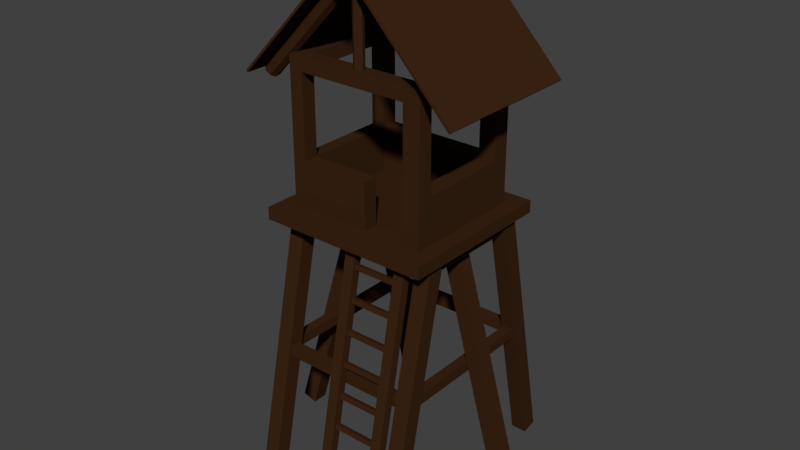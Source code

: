 # Source: WatchTower.blend  (saved by Blender 2.78.0; exported with 4.5.12 LTS)
import bpy
from mathutils import Matrix  # noqa: F401  (used for matrix-valued properties, if any)

bpy.ops.wm.read_factory_settings(use_empty=True)
scene = bpy.context.scene
scene.name = 'Scene'

# ---- collections
col_collection_1 = bpy.data.collections.new('Collection 1'); scene.collection.children.link(col_collection_1)

# ---- materials (node trees are filled in below, after node groups)
mat_watch_tower_wood = bpy.data.materials.new('Watch Tower Wood')
mat_watch_tower_wood.alpha_threshold = 0.0
mat_watch_tower_wood.roughness = 0.5

# ---- material node trees
mat_watch_tower_wood.use_nodes = True; mat_watch_tower_wood.node_tree.nodes.clear()
_N = mat_watch_tower_wood.node_tree.nodes; _L = mat_watch_tower_wood.node_tree.links
n0 = _N.new('ShaderNodeOutputMaterial'); n0.name = 'Material Output'; n0.location = (300, 300)
n1 = _N.new('ShaderNodeBsdfDiffuse'); n1.name = 'Diffuse BSDF'; n1.location = (10, 300)
n1.inputs[0].default_value = (0.04445, 0.01809, 0.007047, 1.0)
_L.new(n1.outputs[0], n0.inputs[0])
n0.is_active_output = True

# ---- world
world_world = bpy.data.worlds.new('World'); scene.world = world_world
world_world.use_nodes = True; world_world.node_tree.nodes.clear()
_N = world_world.node_tree.nodes; _L = world_world.node_tree.links
n0 = _N.new('ShaderNodeOutputWorld'); n0.name = 'World Output'; n0.location = (300, 300)
n1 = _N.new('ShaderNodeBackground'); n1.name = 'Background'; n1.location = (10, 300)
n1.inputs[0].default_value = (0.05088, 0.05088, 0.05088, 1.0)
_L.new(n1.outputs[0], n0.inputs[0])
n0.is_active_output = True
world_world.color = (0.05088, 0.05088, 0.05088)
world_world.use_sun_shadow = False
world_world.sun_shadow_jitter_overblur = 0.0
world_world.cycles.sampling_method = 'MANUAL'

# ---- meshes
me_cube_002 = bpy.data.meshes.new('Cube.002')
me_cube_002.from_pydata([(0.03417, 6.156, 1.006), (1.329, 4.803, 1.006), (0.03417, 6.156, -0.8661), (1.329, 4.803, -0.8661), (0.05521, 6.176, -0.8661), (0.05521, 6.176, 1.006), (1.35, 4.823, 1.006), (1.35, 4.823, -0.8661), (-0.04604, 6.156, 1.006), (-1.341, 4.803, 1.006), (-0.04604, 6.156, -0.8661), (-1.341, 4.803, -0.8661), (-0.06707, 6.176, -0.8661), (-0.06707, 6.176, 1.006), (-1.362, 4.823, 1.006), (-1.362, 4.823, -0.8661), (-0.9515, 1.54, 0.9956), (-0.9515, 1.54, 1.122), (0.944, 1.546, 0.9956), (0.944, 1.546, 1.122), (-0.952, 1.666, 0.9956), (-0.952, 1.666, 1.122), (0.9435, 1.672, 0.9956), (0.9435, 1.672, 1.122), (-0.9515, 1.54, -0.9687), (-0.9515, 1.54, -0.8428), (0.944, 1.546, -0.9687), (0.944, 1.546, -0.8428), (-0.952, 1.666, -0.9687), (-0.952, 1.666, -0.8428), (0.9435, 1.672, -0.9687), (0.9435, 1.672, -0.8428), (0.06146, 0.2916, 1.47), (0.06146, 0.2817, 1.42), (0.6213, 0.2916, 1.47), (0.6213, 0.2817, 1.42), (0.06146, 0.3528, 1.457), (0.06146, 0.3429, 1.408), (0.6213, 0.3528, 1.457), (0.6213, 0.3429, 1.408), (0.06146, 0.6648, 1.395), (0.06146, 0.655, 1.346), (0.6213, 0.6648, 1.395), (0.6213, 0.655, 1.346), (0.06146, 0.726, 1.382), (0.06146, 0.7162, 1.333), (0.6213, 0.726, 1.382), (0.6213, 0.7162, 1.333), (0.06146, 1.038, 1.32), (0.06146, 1.028, 1.271), (0.6213, 1.038, 1.32), (0.6213, 1.028, 1.271), (0.06146, 1.099, 1.308), (0.06146, 1.089, 1.259), (0.6213, 1.099, 1.308), (0.6213, 1.089, 1.259), (0.06146, 1.411, 1.245), (0.06146, 1.402, 1.196), (0.6213, 1.411, 1.245), (0.6213, 1.402, 1.196), (0.06146, 1.473, 1.233), (0.06146, 1.463, 1.184), (0.6213, 1.473, 1.233), (0.6213, 1.463, 1.184), (0.06146, 1.785, 1.17), (0.06146, 1.775, 1.121), (0.6213, 1.785, 1.17), (0.6213, 1.775, 1.121), (0.06146, 1.846, 1.158), (0.06146, 1.836, 1.109), (0.6213, 1.846, 1.158), (0.6213, 1.836, 1.109), (0.06146, 2.158, 1.095), (0.06146, 2.148, 1.046), (0.6213, 2.158, 1.095), (0.6213, 2.148, 1.046), (0.06146, 2.219, 1.083), (0.06146, 2.209, 1.034), (0.6213, 2.219, 1.083), (0.6213, 2.209, 1.034), (0.06146, 2.531, 1.021), (0.06146, 2.521, 0.9716), (0.6213, 2.531, 1.021), (0.6213, 2.521, 0.9716), (0.06146, 2.592, 1.008), (0.06146, 2.583, 0.9593), (0.6213, 2.592, 1.008), (0.6213, 2.583, 0.9593), (0.06146, 2.904, 0.9458), (0.06146, 2.895, 0.8968), (0.6213, 2.904, 0.9458), (0.6213, 2.895, 0.8968), (0.06146, 2.966, 0.9336), (0.06146, 2.956, 0.8845), (0.6213, 2.966, 0.9336), (0.6213, 2.956, 0.8845), (0.7439, 0.001521, 1.561), (0.7439, -0.01919, 1.458), (0.7439, 3.24, 0.9122), (0.7439, 3.219, 0.8089), (0.6124, 0.001521, 1.561), (0.6124, -0.01919, 1.458), (0.6124, 3.24, 0.9122), (0.6124, 3.219, 0.8089), (0.07588, 0.001521, 1.561), (0.07588, -0.01919, 1.458), (0.07588, 3.24, 0.9122), (0.07588, 3.219, 0.8089), (-0.05559, 0.001522, 1.561), (-0.05559, -0.01919, 1.458), (-0.05559, 3.24, 0.9122), (-0.05559, 3.219, 0.8089), (-1.055, 3.197, 1.091), (-1.055, 3.197, -0.8838), (1.051, 3.197, 1.091), (1.051, 3.197, -0.8838), (-1.055, 3.348, 1.091), (-1.055, 3.348, -0.8838), (1.051, 3.348, 1.091), (1.051, 3.348, -0.8838), (-1.055, 3.197, 0.8435), (1.051, 3.197, 0.8435), (-1.055, 3.348, 0.8435), (1.051, 3.348, 0.8435), (-1.055, 3.197, 0.6632), (-1.055, 3.348, 0.6632), (1.051, 3.197, 0.6632), (1.051, 3.348, 0.6632), (-1.055, 3.197, -0.4384), (-1.055, 3.348, -0.4384), (1.051, 3.197, -0.4384), (1.051, 3.348, -0.4384), (-1.055, 3.197, -0.6466), (-1.055, 3.348, -0.6466), (1.051, 3.197, -0.6466), (1.051, 3.348, -0.6466), (-0.8697, 3.197, 1.091), (-0.8698, 3.197, -0.8838), (-0.8697, 3.348, 1.091), (-0.8698, 3.348, -0.8838), (-0.8697, 3.348, 0.8435), (-0.8697, 3.247, 0.8435), (-0.8697, 3.348, 0.6632), (-0.8697, 3.247, 0.6632), (-0.8697, 3.348, -0.4384), (-0.8698, 3.247, -0.4384), (-0.8697, 3.348, -0.6466), (-0.8698, 3.247, -0.6466), (-0.7029, 3.197, -0.8838), (-0.7029, 3.348, -0.8838), (-0.7029, 3.348, 0.8435), (-0.7029, 3.348, 0.6632), (-0.7029, 3.348, -0.4384), (-0.7029, 3.348, -0.6466), (-0.7029, 3.197, 1.091), (-0.7029, 3.348, 1.091), (-0.7029, 3.247, 0.8435), (-0.7029, 3.247, 0.6632), (-0.7029, 3.247, -0.4384), (-0.7029, 3.247, -0.6466), (0.6451, 3.197, -0.8838), (0.6451, 3.348, -0.8838), (0.6451, 3.348, 0.8435), (0.6451, 3.348, 0.6632), (0.6451, 3.348, -0.4384), (0.6451, 3.348, -0.6466), (0.6451, 3.197, 1.091), (0.6451, 3.348, 1.091), (0.6451, 3.247, 0.8435), (0.6451, 3.247, 0.6632), (0.6451, 3.247, -0.4384), (0.6451, 3.247, -0.6466), (0.8571, 3.197, -0.8838), (0.8571, 3.348, -0.8838), (0.8571, 3.348, 0.8435), (0.8571, 3.348, 0.6632), (0.8571, 3.348, -0.4384), (0.8571, 3.348, -0.6466), (0.8571, 3.197, 1.091), (0.8571, 3.348, 1.091), (0.8571, 3.247, 0.8435), (0.8571, 3.247, 0.6632), (0.8571, 3.247, -0.4384), (0.8571, 3.247, -0.6466), (-0.8697, 3.905, -0.6466), (-0.8697, 3.905, -0.4384), (-0.8697, 3.905, 0.6632), (-0.8697, 3.905, 0.8435), (-0.7029, 3.905, 0.8435), (-0.7029, 3.905, 0.6632), (-0.7029, 3.905, -0.4384), (-0.7029, 3.905, -0.6466), (0.6451, 3.905, 0.8435), (0.6451, 3.905, 0.6632), (0.6451, 3.905, -0.4384), (0.6451, 3.905, -0.6466), (0.8571, 3.905, 0.8435), (0.8571, 3.905, 0.6632), (0.8571, 3.905, -0.4384), (0.8571, 3.905, -0.6466), (0.9288, 3.034, -0.5091), (0.8592, 3.034, -0.5091), (0.9288, 3.04, 0.6406), (0.8592, 3.04, 0.6406), (0.9288, 3.228, -0.6556), (0.8592, 3.228, -0.6556), (0.9288, 3.234, 0.7912), (0.8592, 3.234, 0.7912), (0.9288, 3.195, 0.6067), (0.8592, 3.195, 0.6067), (0.9288, 3.195, -0.4677), (0.8592, 3.195, -0.4677), (-0.8544, 3.034, -0.5091), (-0.924, 3.034, -0.5091), (-0.8544, 3.04, 0.6406), (-0.924, 3.04, 0.6406), (-0.8544, 3.228, -0.6556), (-0.924, 3.228, -0.6556), (-0.8544, 3.234, 0.7912), (-0.924, 3.234, 0.7912), (-0.8544, 3.195, 0.6067), (-0.924, 3.195, 0.6067), (-0.8544, 3.195, -0.4677), (-0.924, 3.195, -0.4677), (-0.7911, 3.04, 0.7234), (-0.7911, 3.04, 0.7929), (0.7968, 3.04, 0.7234), (0.7968, 3.04, 0.7929), (-0.8521, 3.234, 0.7234), (-0.8521, 3.234, 0.7929), (0.8559, 3.234, 0.7234), (0.8559, 3.234, 0.7929), (0.7915, 3.195, 0.7234), (0.7915, 3.195, 0.7929), (-0.7886, 3.2, 0.7234), (-0.7886, 3.2, 0.7929), (-0.7911, 3.04, -0.6558), (-0.7911, 3.04, -0.5863), (0.7968, 3.04, -0.6558), (0.7968, 3.04, -0.5863), (-0.8521, 3.234, -0.6558), (-0.8521, 3.234, -0.5863), (0.8559, 3.234, -0.6558), (0.8559, 3.234, -0.5863), (0.7915, 3.195, -0.6558), (0.7915, 3.195, -0.5863), (-0.7886, 3.2, -0.6558), (-0.7886, 3.2, -0.5863), (0.955, 1.54, -0.8293), (0.829, 1.54, -0.8293), (0.955, 1.546, 1.066), (0.829, 1.546, 1.066), (0.955, 1.666, -0.8298), (0.829, 1.666, -0.8298), (0.955, 1.672, 1.066), (0.829, 1.672, 1.066), (0.991, -0.02034, -1.163), (0.7971, -0.02034, -1.163), (0.991, 3.192, -0.474), (0.7971, 3.192, -0.474), (0.991, 0.02034, -1.353), (0.7971, 0.02034, -1.353), (0.991, 3.232, -0.6636), (0.7971, 3.232, -0.6636), (0.7971, 0.02034, 1.489), (0.991, 0.02034, 1.489), (0.7971, 3.232, 0.7997), (0.991, 3.232, 0.7997), (0.7971, -0.02034, 1.299), (0.991, -0.02034, 1.299), (0.7971, 3.192, 0.6101), (0.991, 3.192, 0.6101), (-0.8363, 1.54, -0.8293), (-0.9622, 1.54, -0.8293), (-0.8363, 1.546, 1.066), (-0.9622, 1.546, 1.066), (-0.8363, 1.666, -0.8298), (-0.9622, 1.666, -0.8298), (-0.8363, 1.672, 1.066), (-0.9622, 1.672, 1.066), (-0.7788, -0.02034, -1.163), (-0.9727, -0.02034, -1.163), (-0.7788, 3.192, -0.474), (-0.9727, 3.192, -0.474), (-0.7788, 0.02034, -1.353), (-0.9727, 0.02034, -1.353), (-0.7788, 3.232, -0.6636), (-0.9727, 3.232, -0.6636), (-0.9727, 0.02034, 1.489), (-0.7788, 0.02034, 1.489), (-0.9727, 3.232, 0.7997), (-0.7788, 3.232, 0.7997), (-0.9727, -0.02034, 1.299), (-0.7788, -0.02034, 1.299), (-0.9727, 3.192, 0.6101), (-0.7788, 3.192, 0.6101), (-1.451, 0.01165, 0.1078), (-1.637, 0.06592, 0.1078), (-0.5681, 3.04, 0.08073), (-0.7543, 3.095, 0.08073), (-1.451, 0.01005, -0.0861), (-1.638, 0.06432, -0.0861), (-0.5686, 3.039, -0.1132), (-0.7547, 3.093, -0.1132), (1.439, 0.01165, 0.1078), (1.625, 0.06592, 0.1078), (0.5558, 3.04, 0.08073), (0.7419, 3.095, 0.08073), (1.439, 0.01005, -0.0861), (1.625, 0.06432, -0.0861), (0.5562, 3.039, -0.1132), (0.7424, 3.093, -0.1132), (-0.7071, 3.233, 0.07917), (-0.5141, 3.252, 0.07917), (-0.514, 3.25, -0.1147), (-0.707, 3.231, -0.1147), (0.6926, 3.203, 0.07909), (0.4987, 3.201, 0.07909), (0.4987, 3.199, -0.1148), (0.6926, 3.201, -0.1148), (-0.8698, 5.073, -0.6466), (-0.8698, 5.073, -0.4384), (-0.8698, 5.073, 0.6632), (-0.8698, 5.073, 0.8435), (-0.7029, 5.073, 0.8435), (-0.7029, 5.073, 0.6632), (-0.7029, 5.073, -0.4384), (-0.7029, 5.073, -0.6466), (0.6451, 5.073, -0.6466), (0.6451, 5.073, -0.4384), (0.6451, 5.073, 0.6632), (0.6451, 5.073, 0.8435), (0.8571, 5.073, 0.8435), (0.8571, 5.073, 0.6632), (0.8571, 5.073, -0.4384), (0.8571, 5.073, -0.6466), (-0.7029, 4.904, 0.8435), (-0.7029, 4.904, 0.6632), (-0.8698, 4.904, 0.6632), (-0.8698, 4.904, 0.8435), (0.8571, 4.904, 0.8435), (0.8571, 4.904, 0.6632), (0.6451, 4.904, 0.6632), (0.6451, 4.904, 0.8435), (0.8571, 4.904, -0.6466), (0.6451, 4.904, -0.6466), (0.8571, 4.904, -0.4384), (0.6451, 4.904, -0.4384), (-0.8698, 4.904, -0.4384), (-0.7029, 4.904, -0.4384), (-0.7029, 4.904, -0.6466), (-0.8698, 4.904, -0.6466), (-0.7029, 5.073, 0.6632), (-0.7029, 5.073, 0.8435), (-0.7029, 4.904, 0.8435), (-0.7029, 4.904, 0.6632), (0.1341, 3.197, 1.091), (0.1341, 3.348, 1.091), (0.1341, 3.247, 0.8435), (0.1341, 3.247, 0.6632), (0.1341, 3.247, -0.4384), (0.1341, 3.247, -0.6466), (0.1341, 3.197, -0.8838), (0.1341, 3.348, -0.8838), (0.1341, 3.348, 0.8435), (0.1341, 3.348, 0.6632), (0.1341, 3.348, -0.4384), (0.1341, 3.348, -0.6466), (0.1341, 3.905, 0.8435), (0.1341, 3.905, 0.6632), (0.1341, 3.905, -0.4384), (0.1341, 3.905, -0.6466), (-0.05741, 6.018, 1.082), (-0.05741, 6.018, -0.9182), (-0.09644, 6.076, 1.082), (-0.09644, 6.076, -0.9182), (-0.08274, 6.145, 1.082), (-0.08274, 6.145, -0.9182), (-0.02432, 6.184, 1.082), (-0.02432, 6.184, -0.9182), (0.04459, 6.17, 1.082), (0.0446, 6.17, -0.9182), (0.08363, 6.112, 1.082), (0.08363, 6.112, -0.9182), (0.06992, 6.043, 1.082), (0.06992, 6.043, -0.9182), (0.0115, 6.004, 1.082), (0.0115, 6.004, -0.9182), (-1.283, 4.818, -0.6068), (-0.08662, 6.064, -0.6068), (-1.311, 4.844, -0.5484), (-0.115, 6.091, -0.5484), (-1.301, 4.835, -0.4795), (-0.1051, 6.081, -0.4795), (-1.259, 4.795, -0.4404), (-0.06254, 6.041, -0.4404), (-1.208, 4.748, -0.4541), (-0.01238, 5.994, -0.4541), (-1.18, 4.721, -0.5125), (0.01603, 5.967, -0.5125), (-1.19, 4.73, -0.5815), (0.006051, 5.977, -0.5815), (-1.232, 4.77, -0.6205), (-0.03647, 6.017, -0.6205), (-1.283, 4.818, 0.6554), (-0.08662, 6.064, 0.6554), (-1.311, 4.844, 0.7138), (-0.115, 6.091, 0.7138), (-1.301, 4.835, 0.7827), (-0.1051, 6.081, 0.7827), (-1.259, 4.795, 0.8217), (-0.06254, 6.041, 0.8217), (-1.208, 4.748, 0.808), (-0.01238, 5.994, 0.808), (-1.18, 4.721, 0.7496), (0.01603, 5.967, 0.7496), (-1.19, 4.73, 0.6807), (0.006051, 5.977, 0.6807), (-1.232, 4.77, 0.6417), (-0.03647, 6.017, 0.6417), (1.26, 4.818, -0.6068), (0.06429, 6.078, -0.579), (1.288, 4.844, -0.5484), (0.0927, 6.104, -0.5206), (1.279, 4.835, -0.4795), (0.08272, 6.095, -0.4517), (1.236, 4.795, -0.4404), (0.0402, 6.055, -0.4127), (1.186, 4.748, -0.4541), (-0.009955, 6.008, -0.4264), (1.157, 4.721, -0.5125), (-0.03837, 5.981, -0.4848), (1.167, 4.73, -0.5815), (-0.02839, 5.99, -0.5537), (1.21, 4.77, -0.6205), (0.01413, 6.03, -0.5928), (1.26, 4.818, 0.6554), (0.1045, 6.044, 0.6554), (1.288, 4.844, 0.7138), (0.1329, 6.071, 0.7138), (1.279, 4.835, 0.7827), (0.1229, 6.061, 0.7827), (1.236, 4.795, 0.8217), (0.08043, 6.021, 0.8217), (1.186, 4.748, 0.808), (0.03027, 5.974, 0.808), (1.157, 4.721, 0.7496), (0.001863, 5.947, 0.7496), (1.167, 4.73, 0.6807), (0.01184, 5.957, 0.6807), (1.21, 4.77, 0.6417), (0.05436, 5.997, 0.6417), (-0.07084, 4.999, -0.6021), (-0.07281, 6.016, -0.6021), (-0.09716, 4.999, -0.5627), (-0.09913, 6.017, -0.5627), (-0.08791, 4.999, -0.5162), (-0.08989, 6.017, -0.5162), (-0.04853, 4.998, -0.4898), (-0.0505, 6.016, -0.4898), (-0.00207, 4.997, -0.4991), (-0.004044, 6.014, -0.4991), (0.02425, 4.996, -0.5385), (0.02227, 6.013, -0.5385), (0.015, 4.996, -0.585), (0.01303, 6.014, -0.585), (-0.02438, 4.997, -0.6113), (-0.02635, 6.015, -0.6113), (-0.01966, 5.024, 0.7033), (-0.02445, 5.948, 0.7033), (-0.04597, 5.024, 0.7427), (-0.05076, 5.949, 0.7427), (-0.03673, 5.024, 0.7892), (-0.04152, 5.948, 0.7892), (0.002653, 5.023, 0.8155), (-0.002137, 5.947, 0.8155), (0.04911, 5.022, 0.8063), (0.04432, 5.946, 0.8063), (0.07543, 5.021, 0.7669), (0.07064, 5.945, 0.7669), (0.06619, 5.021, 0.7203), (0.0614, 5.945, 0.7203), (0.0268, 5.022, 0.694), (0.02201, 5.947, 0.694)], [], [(0, 2, 3, 1), (5, 6, 7, 4), (1, 3, 7, 6), (2, 0, 5, 4), (3, 2, 4, 7), (0, 1, 6, 5), (8, 9, 11, 10), (13, 12, 15, 14), (9, 14, 15, 11), (10, 12, 13, 8), (11, 15, 12, 10), (8, 13, 14, 9), (16, 18, 19, 17), (18, 22, 23, 19), (22, 20, 21, 23), (20, 16, 17, 21), (18, 16, 20, 22), (23, 21, 17, 19), (24, 26, 27, 25), (26, 30, 31, 27), (30, 28, 29, 31), (28, 24, 25, 29), (26, 24, 28, 30), (31, 29, 25, 27), (32, 33, 35, 34), (34, 35, 39, 38), (38, 39, 37, 36), (36, 37, 33, 32), (34, 38, 36, 32), (39, 35, 33, 37), (40, 41, 43, 42), (42, 43, 47, 46), (46, 47, 45, 44), (44, 45, 41, 40), (42, 46, 44, 40), (47, 43, 41, 45), (48, 49, 51, 50), (50, 51, 55, 54), (54, 55, 53, 52), (52, 53, 49, 48), (50, 54, 52, 48), (55, 51, 49, 53), (56, 57, 59, 58), (58, 59, 63, 62), (62, 63, 61, 60), (60, 61, 57, 56), (58, 62, 60, 56), (63, 59, 57, 61), (64, 65, 67, 66), (66, 67, 71, 70), (70, 71, 69, 68), (68, 69, 65, 64), (66, 70, 68, 64), (71, 67, 65, 69), (72, 73, 75, 74), (74, 75, 79, 78), (78, 79, 77, 76), (76, 77, 73, 72), (74, 78, 76, 72), (79, 75, 73, 77), (80, 81, 83, 82), (82, 83, 87, 86), (86, 87, 85, 84), (84, 85, 81, 80), (82, 86, 84, 80), (87, 83, 81, 85), (88, 89, 91, 90), (90, 91, 95, 94), (94, 95, 93, 92), (92, 93, 89, 88), (90, 94, 92, 88), (95, 91, 89, 93), (96, 97, 99, 98), (98, 99, 103, 102), (102, 103, 101, 100), (100, 101, 97, 96), (98, 102, 100, 96), (103, 99, 97, 101), (104, 105, 107, 106), (106, 107, 111, 110), (110, 111, 109, 108), (108, 109, 105, 104), (106, 110, 108, 104), (111, 107, 105, 109), (183, 172, 115, 134), (177, 135, 119, 173), (172, 173, 119, 115), (136, 138, 116, 112), (121, 123, 118, 114), (132, 133, 117, 113), (112, 116, 122, 120), (126, 127, 123, 121), (179, 118, 123, 174), (178, 180, 121, 114), (130, 131, 127, 126), (120, 122, 125, 124), (174, 123, 127, 175), (180, 181, 126, 121), (134, 135, 131, 130), (124, 125, 129, 128), (175, 127, 131, 176), (181, 182, 130, 126), (115, 119, 135, 134), (128, 129, 133, 132), (176, 131, 135, 177), (182, 183, 134, 130), (128, 132, 147, 145), (129, 144, 146, 133), (124, 128, 145, 143), (125, 142, 144, 129), (120, 124, 143, 141), (122, 140, 142, 125), (112, 120, 141, 136), (116, 138, 140, 122), (154, 155, 138, 136), (113, 117, 139, 137), (133, 146, 139, 117), (132, 113, 137, 147), (356, 357, 155, 154), (145, 147, 159, 158), (163, 193, 194, 164), (143, 145, 158, 157), (177, 199, 198, 176), (141, 143, 157, 156), (150, 188, 187, 140), (136, 141, 156, 154), (138, 155, 150, 140), (137, 139, 149, 148), (146, 153, 149, 139), (147, 137, 148, 159), (178, 179, 167, 166), (360, 361, 171, 170), (165, 195, 199, 177), (359, 360, 170, 169), (365, 163, 164, 366), (358, 359, 169, 168), (152, 190, 189, 151), (356, 358, 168, 166), (357, 167, 162, 364), (362, 363, 161, 160), (367, 165, 161, 363), (361, 362, 160, 171), (114, 118, 179, 178), (170, 171, 183, 182), (140, 187, 186, 142), (169, 170, 182, 181), (367, 371, 195, 165), (168, 169, 181, 180), (175, 197, 196, 174), (166, 168, 180, 178), (167, 179, 174, 162), (160, 161, 173, 172), (165, 177, 173, 161), (171, 160, 172, 183), (344, 335, 334, 346), (186, 189, 190, 185), (351, 320, 327, 350), (370, 194, 195, 371), (364, 365, 369, 368), (345, 328, 335, 344), (193, 197, 198, 194), (341, 342, 347, 346), (144, 185, 184, 146), (364, 368, 188, 150), (176, 198, 197, 175), (146, 184, 191, 153), (174, 196, 192, 162), (142, 186, 185, 144), (366, 370, 190, 152), (200, 202, 203, 201), (208, 206, 207, 209), (206, 204, 205, 207), (210, 200, 201, 211), (208, 210, 204, 206), (209, 211, 201, 203), (207, 205, 211, 209), (202, 200, 210, 208), (204, 210, 211, 205), (202, 208, 209, 203), (212, 214, 215, 213), (220, 218, 219, 221), (218, 216, 217, 219), (222, 212, 213, 223), (220, 222, 216, 218), (221, 223, 213, 215), (219, 217, 223, 221), (214, 212, 222, 220), (216, 222, 223, 217), (214, 220, 221, 215), (224, 226, 227, 225), (232, 230, 231, 233), (230, 228, 229, 231), (234, 224, 225, 235), (232, 234, 228, 230), (233, 235, 225, 227), (231, 229, 235, 233), (226, 224, 234, 232), (228, 234, 235, 229), (226, 232, 233, 227), (236, 238, 239, 237), (244, 242, 243, 245), (242, 240, 241, 243), (246, 236, 237, 247), (244, 246, 240, 242), (245, 247, 237, 239), (243, 241, 247, 245), (238, 236, 246, 244), (240, 246, 247, 241), (238, 244, 245, 239), (248, 250, 251, 249), (250, 254, 255, 251), (254, 252, 253, 255), (252, 248, 249, 253), (250, 248, 252, 254), (255, 253, 249, 251), (256, 258, 259, 257), (258, 262, 263, 259), (262, 260, 261, 263), (260, 256, 257, 261), (258, 256, 260, 262), (263, 261, 257, 259), (264, 265, 267, 266), (266, 267, 271, 270), (270, 271, 269, 268), (268, 269, 265, 264), (266, 270, 268, 264), (271, 267, 265, 269), (272, 274, 275, 273), (274, 278, 279, 275), (278, 276, 277, 279), (276, 272, 273, 277), (274, 272, 276, 278), (279, 277, 273, 275), (280, 282, 283, 281), (282, 286, 287, 283), (286, 284, 285, 287), (284, 280, 281, 285), (282, 280, 284, 286), (287, 285, 281, 283), (288, 289, 291, 290), (290, 291, 295, 294), (294, 295, 293, 292), (292, 293, 289, 288), (290, 294, 292, 288), (295, 291, 289, 293), (296, 298, 299, 297), (299, 312, 315, 303), (302, 300, 301, 303), (300, 296, 297, 301), (298, 296, 300, 302), (303, 301, 297, 299), (304, 305, 307, 306), (311, 310, 318, 319), (310, 311, 309, 308), (308, 309, 305, 304), (306, 310, 308, 304), (311, 307, 305, 309), (313, 314, 315, 312), (298, 313, 312, 299), (303, 315, 314, 302), (302, 314, 313, 298), (317, 316, 319, 318), (310, 306, 317, 318), (307, 311, 319, 316), (306, 307, 316, 317), (321, 326, 327, 320), (323, 324, 325, 322), (329, 334, 335, 328), (331, 332, 333, 330), (345, 347, 349, 350), (342, 355, 352, 330), (348, 321, 320, 351), (341, 333, 332, 340), (346, 334, 333, 341), (336, 354, 353, 324), (339, 323, 322, 338), (340, 332, 331, 343), (336, 324, 323, 339), (348, 349, 355, 338), (331, 330, 352, 353), (331, 353, 354, 343), (186, 338, 337, 189), (188, 336, 339, 187), (187, 339, 338, 186), (189, 337, 336, 188), (193, 342, 341, 197), (196, 340, 343, 192), (192, 343, 342, 193), (197, 341, 340, 196), (198, 346, 347, 194), (194, 347, 345, 195), (195, 345, 344, 199), (199, 344, 346, 198), (185, 348, 351, 184), (191, 350, 349, 190), (190, 349, 348, 185), (184, 351, 350, 191), (342, 343, 354, 355), (337, 355, 354, 336), (325, 352, 355, 337), (324, 353, 352, 325), (352, 355, 349, 326), (321, 348, 338, 322), (321, 322, 352, 326), (349, 347, 329, 326), (350, 327, 328, 345), (326, 329, 328, 327), (342, 330, 329, 347), (333, 334, 329, 330), (164, 194, 370, 366), (151, 189, 369, 365), (188, 368, 369, 189), (190, 370, 371, 191), (153, 191, 371, 367), (159, 148, 362, 361), (153, 367, 363, 149), (148, 149, 363, 362), (155, 357, 364, 150), (154, 156, 358, 356), (156, 157, 359, 358), (151, 365, 366, 152), (157, 158, 360, 359), (158, 159, 361, 360), (166, 167, 357, 356), (162, 192, 193, 163), (162, 163, 365, 364), (375, 374, 376, 377), (377, 376, 378, 379), (379, 378, 380, 381), (381, 380, 382, 383), (383, 382, 384, 385), (385, 384, 386, 387), (387, 386, 372, 373), (387, 373, 375, 377, 379, 381, 383, 385), (386, 384, 382, 380, 378, 376, 374, 372), (373, 372, 374, 375), (391, 390, 392, 393), (393, 392, 394, 395), (395, 394, 396, 397), (397, 396, 398, 399), (399, 398, 400, 401), (401, 400, 402, 403), (403, 402, 388, 389), (403, 389, 391, 393, 395, 397, 399, 401), (402, 400, 398, 396, 394, 392, 390, 388), (389, 388, 390, 391), (407, 406, 408, 409), (409, 408, 410, 411), (411, 410, 412, 413), (413, 412, 414, 415), (415, 414, 416, 417), (417, 416, 418, 419), (419, 418, 404, 405), (419, 405, 407, 409, 411, 413, 415, 417), (418, 416, 414, 412, 410, 408, 406, 404), (405, 404, 406, 407), (423, 425, 424, 422), (425, 427, 426, 424), (427, 429, 428, 426), (429, 431, 430, 428), (431, 433, 432, 430), (433, 435, 434, 432), (435, 421, 420, 434), (435, 433, 431, 429, 427, 425, 423, 421), (434, 420, 422, 424, 426, 428, 430, 432), (421, 423, 422, 420), (439, 441, 440, 438), (441, 443, 442, 440), (443, 445, 444, 442), (445, 447, 446, 444), (447, 449, 448, 446), (449, 451, 450, 448), (451, 437, 436, 450), (451, 449, 447, 445, 443, 441, 439, 437), (450, 436, 438, 440, 442, 444, 446, 448), (437, 439, 438, 436), (455, 454, 456, 457), (457, 456, 458, 459), (459, 458, 460, 461), (461, 460, 462, 463), (463, 462, 464, 465), (465, 464, 466, 467), (467, 466, 452, 453), (467, 453, 455, 457, 459, 461, 463, 465), (466, 464, 462, 460, 458, 456, 454, 452), (453, 452, 454, 455), (471, 470, 472, 473), (473, 472, 474, 475), (475, 474, 476, 477), (477, 476, 478, 479), (479, 478, 480, 481), (481, 480, 482, 483), (483, 482, 468, 469), (483, 469, 471, 473, 475, 477, 479, 481), (482, 480, 478, 476, 474, 472, 470, 468), (469, 468, 470, 471)])
_uv = me_cube_002.uv_layers.new(name='UVMap')
_uv.uv.foreach_set('vector', [0.8383, 0.7082, 0.887, 0.6624, 0.887, 0.3543, 0.8383, 0.4001, 0.7721, 0.8987, 0.7721, 0.591, 0.7237, 0.545, 0.7237, 0.8527, 0.7769, 0.5909, 0.7284, 0.5448, 0.7237, 0.545, 0.7721, 0.591, 0.887, 0.6624, 0.8383, 0.7082, 0.8431, 0.7084, 0.8917, 0.6626, 0.887, 0.3543, 0.887, 0.6624, 0.8917, 0.6626, 0.8917, 0.3544, 0.7769, 0.8986, 0.7769, 0.5909, 0.7721, 0.591, 0.7721, 0.8987, 0.2402, 0.6425, 0.2402, 0.3337, 0.1911, 0.3791, 0.1911, 0.6879, 0.8383, 0.3087, 0.8872, 0.3543, 0.8872, 0.04572, 0.8383, 0.0001389, 0.8431, 0.0, 0.8383, 0.0001389, 0.8872, 0.04572, 0.8919, 0.04558, 0.1911, 0.6879, 0.1959, 0.688, 0.2449, 0.6426, 0.2402, 0.6425, 0.8919, 0.04558, 0.8872, 0.04572, 0.8872, 0.3543, 0.8919, 0.3541, 0.2402, 0.6425, 0.2449, 0.6426, 0.2449, 0.3338, 0.2402, 0.3337, 0.2842, 0.9709, 0.2842, 0.6614, 0.2829, 0.6658, 0.2829, 0.9753, 0.9876, 0.3543, 0.9668, 0.3543, 0.9667, 0.3588, 0.9876, 0.3588, 0.7987, 0.5448, 0.7987, 0.8543, 0.7999, 0.8587, 0.7999, 0.5492, 0.2404, 0.9955, 0.2195, 0.9955, 0.2196, 1.0, 0.2404, 1.0, 0.2196, 0.6881, 0.2195, 0.9955, 0.2404, 0.9955, 0.2404, 0.688, 0.9667, 0.3588, 0.9667, 0.6662, 0.9876, 0.6663, 0.9876, 0.3588, 0.2842, 0.6658, 0.2842, 0.9753, 0.2854, 0.9709, 0.2854, 0.6614, 0.9876, 0.6664, 0.9667, 0.6663, 0.9667, 0.6708, 0.9876, 0.6709, 0.2829, 0.9753, 0.2829, 0.6658, 0.2816, 0.6614, 0.2816, 0.9709, 1.0, 0.3074, 0.9791, 0.3075, 0.9791, 0.312, 1.0, 0.3119, 0.9791, 2.744e-05, 0.9791, 0.3075, 1.0, 0.3074, 1.0, 0.0, 0.9667, 0.6708, 0.9668, 0.9782, 0.9876, 0.9783, 0.9876, 0.6709, 0.8356, 0.6379, 0.8372, 0.6361, 0.8372, 0.5453, 0.8356, 0.5471, 0.8356, 0.5471, 0.8372, 0.5453, 0.8271, 0.5448, 0.8255, 0.5466, 0.05, 0.88, 0.04836, 0.8783, 0.04836, 0.9691, 0.05, 0.9708, 0.05, 0.9708, 0.04836, 0.9691, 0.03822, 0.9695, 0.03986, 0.9713, 0.8356, 0.5471, 0.8255, 0.5466, 0.8255, 0.6374, 0.8356, 0.6379, 0.04836, 0.8783, 0.03822, 0.8787, 0.03822, 0.9695, 0.04836, 0.9691, 0.7201, 0.7502, 0.7217, 0.7484, 0.7217, 0.6576, 0.7201, 0.6594, 0.7201, 0.6594, 0.7217, 0.6576, 0.7116, 0.6571, 0.71, 0.6589, 0.4413, 0.8718, 0.4429, 0.8735, 0.4429, 0.7827, 0.4413, 0.781, 0.4413, 0.781, 0.4429, 0.7827, 0.4531, 0.7823, 0.4514, 0.7805, 0.7201, 0.6594, 0.71, 0.6589, 0.71, 0.7497, 0.7201, 0.7502, 0.4429, 0.8735, 0.4531, 0.8731, 0.4531, 0.7823, 0.4429, 0.7827, 0.28, 0.7544, 0.2816, 0.7526, 0.2816, 0.6619, 0.28, 0.6636, 0.28, 0.6636, 0.2816, 0.6619, 0.2715, 0.6614, 0.2699, 0.6631, 0.2816, 0.7562, 0.28, 0.7544, 0.28, 0.8452, 0.2816, 0.847, 0.2816, 0.847, 0.28, 0.8452, 0.2699, 0.8457, 0.2715, 0.8474, 0.28, 0.6636, 0.2699, 0.6631, 0.2699, 0.7539, 0.28, 0.7544, 0.28, 0.7544, 0.2699, 0.7549, 0.2699, 0.8457, 0.28, 0.8452, 0.8356, 0.8239, 0.8372, 0.8222, 0.8372, 0.7314, 0.8356, 0.7331, 0.8356, 0.7331, 0.8372, 0.7314, 0.8271, 0.7309, 0.8255, 0.7326, 0.06177, 0.88, 0.06013, 0.8783, 0.06013, 0.9691, 0.06177, 0.9708, 0.06177, 0.9708, 0.06013, 0.9691, 0.05, 0.9695, 0.05163, 0.9713, 0.8356, 0.7331, 0.8255, 0.7326, 0.8255, 0.8234, 0.8356, 0.8239, 0.06013, 0.8783, 0.05, 0.8787, 0.05, 0.9695, 0.06013, 0.9691, 0.4429, 0.5945, 0.4413, 0.5962, 0.4413, 0.687, 0.4429, 0.6853, 0.4429, 0.6853, 0.4413, 0.687, 0.4514, 0.6875, 0.4531, 0.6857, 0.8372, 0.8257, 0.8356, 0.8239, 0.8356, 0.9147, 0.8372, 0.9165, 0.8372, 0.9165, 0.8356, 0.9147, 0.8255, 0.9152, 0.8271, 0.9169, 0.4429, 0.6853, 0.4531, 0.6857, 0.4531, 0.5949, 0.4429, 0.5945, 0.8356, 0.8239, 0.8255, 0.8244, 0.8255, 0.9152, 0.8356, 0.9147, 0.4429, 0.6875, 0.4413, 0.6892, 0.4413, 0.78, 0.4429, 0.7783, 0.4429, 0.7783, 0.4413, 0.78, 0.4514, 0.7805, 0.4531, 0.7788, 0.2699, 0.9387, 0.2715, 0.9404, 0.2715, 0.8496, 0.2699, 0.8479, 0.2699, 0.8479, 0.2715, 0.8496, 0.2816, 0.8492, 0.28, 0.8474, 0.4429, 0.7783, 0.4531, 0.7788, 0.4531, 0.688, 0.4429, 0.6875, 0.2715, 0.9404, 0.2816, 0.94, 0.2816, 0.8492, 0.2715, 0.8496, 0.7116, 0.5641, 0.71, 0.5659, 0.71, 0.6567, 0.7116, 0.6549, 0.7116, 0.6549, 0.71, 0.6567, 0.7201, 0.6571, 0.7217, 0.6554, 0.06177, 0.9695, 0.0634, 0.9713, 0.0634, 0.8805, 0.06177, 0.8787, 0.06177, 0.8787, 0.0634, 0.8805, 0.07354, 0.88, 0.07191, 0.8783, 0.7116, 0.6549, 0.7217, 0.6554, 0.7217, 0.5646, 0.7116, 0.5641, 0.0634, 0.9713, 0.07354, 0.9708, 0.07354, 0.88, 0.0634, 0.8805, 0.8271, 0.6379, 0.8255, 0.6396, 0.8255, 0.7304, 0.8271, 0.7287, 0.8271, 0.7287, 0.8255, 0.7304, 0.8356, 0.7309, 0.8372, 0.7291, 0.07354, 0.9695, 0.07518, 0.9713, 0.07518, 0.8805, 0.07354, 0.8787, 0.07354, 0.8787, 0.07518, 0.8805, 0.08531, 0.88, 0.08368, 0.8783, 0.8271, 0.7287, 0.8372, 0.7291, 0.8372, 0.6383, 0.8271, 0.6379, 0.07518, 0.9713, 0.08531, 0.9708, 0.08531, 0.88, 0.07518, 0.8805, 0.9378, 0.8952, 0.9417, 0.8985, 0.9417, 0.3576, 0.9378, 0.3543, 0.2487, 0.3337, 0.2449, 0.337, 0.266, 0.3379, 0.2699, 0.3346, 0.2699, 0.3346, 0.266, 0.3379, 0.266, 0.8792, 0.2699, 0.8759, 0.9167, 0.8962, 0.9205, 0.8995, 0.9417, 0.8985, 0.9378, 0.8952, 0.9378, 0.3543, 0.9167, 0.3552, 0.9167, 0.8962, 0.9378, 0.8952, 0.266, 0.3379, 0.2449, 0.337, 0.2449, 0.8782, 0.266, 0.8792, 0.9129, 0.8952, 0.9167, 0.8985, 0.9167, 0.3576, 0.9129, 0.3543, 0.5504, 0.3064, 0.5466, 0.3097, 0.5677, 0.3107, 0.5716, 0.3074, 0.5716, 0.3074, 0.5677, 0.3107, 0.5677, 0.8519, 0.5716, 0.8486, 0.8917, 0.8962, 0.8956, 0.8995, 0.9167, 0.8985, 0.9129, 0.8952, 0.9129, 0.3543, 0.8917, 0.3552, 0.8917, 0.8962, 0.9129, 0.8952, 0.5677, 0.3107, 0.5466, 0.3097, 0.5466, 0.851, 0.5677, 0.8519, 0.7942, 0.5848, 0.7966, 0.5765, 0.7966, 0.5448, 0.7942, 0.5531, 0.5206, 0.6047, 0.5206, 0.573, 0.5183, 0.5648, 0.5183, 0.5964, 0.9418, 0.3857, 0.9667, 0.3857, 0.9667, 0.3543, 0.9418, 0.3543, 0.8254, 0.9272, 0.8006, 0.9271, 0.8006, 0.9573, 0.8255, 0.9573, 0.825, 0.6068, 0.8002, 0.6067, 0.8001, 0.6156, 0.825, 0.6157, 0.9417, 0.7044, 0.9665, 0.7044, 0.9665, 0.6959, 0.9417, 0.6959, 0.9418, 0.7667, 0.9667, 0.7667, 0.9667, 0.7578, 0.9418, 0.7578, 0.8251, 0.6003, 0.8002, 0.6003, 0.8002, 0.6067, 0.825, 0.6068, 0.538, 0.6653, 0.538, 0.6337, 0.5355, 0.625, 0.5355, 0.6567, 0.7769, 0.6454, 0.7793, 0.6368, 0.7793, 0.6051, 0.7769, 0.6138, 0.8254, 0.5609, 0.8005, 0.5608, 0.8002, 0.6003, 0.8251, 0.6003, 0.9418, 0.7578, 0.9667, 0.7578, 0.9667, 0.7513, 0.9418, 0.7514, 0.5355, 0.6567, 0.5355, 0.625, 0.5337, 0.6188, 0.5337, 0.6504, 0.7793, 0.6368, 0.7811, 0.6305, 0.7811, 0.5988, 0.7793, 0.6051, 0.8254, 0.5534, 0.8005, 0.5533, 0.8005, 0.5608, 0.8254, 0.5609, 0.9418, 0.7514, 0.9667, 0.7513, 0.9666, 0.7119, 0.9417, 0.7119, 0.5337, 0.6504, 0.5337, 0.6188, 0.5227, 0.5803, 0.5227, 0.612, 0.7811, 0.6305, 0.7921, 0.5921, 0.7921, 0.5604, 0.7811, 0.5988, 0.8255, 0.5449, 0.8006, 0.5448, 0.8005, 0.5533, 0.8254, 0.5534, 0.9417, 0.7119, 0.9666, 0.7119, 0.9665, 0.7044, 0.9417, 0.7044, 0.5227, 0.612, 0.5227, 0.5803, 0.5206, 0.573, 0.5206, 0.6047, 0.7921, 0.5921, 0.7942, 0.5848, 0.7942, 0.5531, 0.7921, 0.5604, 0.7921, 0.9043, 0.7942, 0.8971, 0.7942, 0.8668, 0.7921, 0.874, 0.5227, 0.9243, 0.5227, 0.8939, 0.5206, 0.8867, 0.5206, 0.917, 0.7811, 0.9428, 0.7921, 0.9043, 0.7921, 0.874, 0.7811, 0.9125, 0.5337, 0.9627, 0.5337, 0.9324, 0.5227, 0.8939, 0.5227, 0.9243, 0.7793, 0.9491, 0.7811, 0.9428, 0.7811, 0.9125, 0.7793, 0.9188, 0.5355, 0.969, 0.5355, 0.9387, 0.5337, 0.9324, 0.5337, 0.9627, 0.7769, 0.9577, 0.7793, 0.9491, 0.7793, 0.9188, 0.7769, 0.9274, 0.538, 0.9776, 0.538, 0.9473, 0.5355, 0.9387, 0.5355, 0.969, 0.8254, 0.9001, 0.8005, 0.9001, 0.8006, 0.9271, 0.8254, 0.9272, 0.9417, 0.6959, 0.9665, 0.6959, 0.9665, 0.6658, 0.9417, 0.6658, 0.5206, 0.917, 0.5206, 0.8867, 0.5183, 0.8784, 0.5183, 0.9087, 0.7942, 0.8971, 0.7966, 0.8888, 0.7966, 0.8585, 0.7942, 0.8668, 0.8252, 0.7644, 0.8003, 0.7643, 0.8005, 0.9001, 0.8254, 0.9001, 0.7921, 0.874, 0.7942, 0.8668, 0.7942, 0.8395, 0.7921, 0.8468, 0.7036, 0.824, 0.7036, 0.7309, 0.6644, 0.731, 0.6644, 0.8241, 0.7811, 0.9125, 0.7921, 0.874, 0.7921, 0.8468, 0.7811, 0.8852, 0.286, 0.3064, 0.3783, 0.3064, 0.3784, 0.299, 0.286, 0.299, 0.7793, 0.9188, 0.7811, 0.9125, 0.7811, 0.8852, 0.7793, 0.8915, 0.4271, 0.3065, 0.4271, 0.3996, 0.454, 0.3995, 0.454, 0.3064, 0.7769, 0.9274, 0.7793, 0.9188, 0.7793, 0.8915, 0.7769, 0.9002, 0.538, 0.9473, 0.538, 0.9201, 0.5355, 0.9115, 0.5355, 0.9387, 0.9417, 0.6658, 0.9665, 0.6658, 0.9666, 0.6387, 0.9417, 0.6388, 0.5206, 0.8867, 0.5206, 0.8594, 0.5183, 0.8512, 0.5183, 0.8784, 0.7942, 0.8668, 0.7966, 0.8585, 0.7966, 0.8312, 0.7942, 0.8395, 0.825, 0.6471, 0.8001, 0.6471, 0.8002, 0.6814, 0.8251, 0.6815, 0.7921, 0.7101, 0.7942, 0.7028, 0.7942, 0.6194, 0.7921, 0.6267, 0.0001137, 0.03459, 0.0925, 0.03452, 0.09252, 0.0001418, 0.0001296, 0.0002096, 0.7811, 0.7486, 0.7921, 0.7101, 0.7921, 0.6267, 0.7811, 0.6651, 0.5337, 0.7685, 0.5337, 0.685, 0.5227, 0.6466, 0.5227, 0.73, 0.7793, 0.7549, 0.7811, 0.7486, 0.7811, 0.6651, 0.7793, 0.6714, 0.454, 0.3459, 0.5463, 0.3461, 0.5466, 0.3066, 0.4543, 0.3064, 0.7769, 0.7635, 0.7793, 0.7549, 0.7793, 0.6714, 0.7769, 0.68, 0.538, 0.7834, 0.538, 0.7, 0.5355, 0.6913, 0.5355, 0.7748, 0.9417, 0.503, 0.9666, 0.503, 0.9667, 0.4201, 0.9418, 0.4201, 0.5206, 0.7228, 0.5206, 0.6393, 0.5183, 0.631, 0.5183, 0.7145, 0.7942, 0.7028, 0.7966, 0.6946, 0.7966, 0.6111, 0.7942, 0.6194, 0.825, 0.6157, 0.8001, 0.6156, 0.8001, 0.6471, 0.825, 0.6471, 0.7921, 0.6267, 0.7942, 0.6194, 0.7942, 0.5848, 0.7921, 0.5921, 0.0001295, 0.3337, 0.09252, 0.3336, 0.0925, 0.3272, 0.0001138, 0.3272, 0.7811, 0.6651, 0.7921, 0.6267, 0.7921, 0.5921, 0.7811, 0.6305, 7.53e-05, 0.1175, 0.09247, 0.1174, 0.0925, 0.03452, 0.0001137, 0.03459, 0.7793, 0.6714, 0.7811, 0.6651, 0.7811, 0.6305, 0.7793, 0.6368, 0.2862, 0.2595, 0.3786, 0.2595, 0.3786, 0.253, 0.2862, 0.253, 0.7769, 0.68, 0.7793, 0.6714, 0.7793, 0.6368, 0.7769, 0.6454, 0.538, 0.7, 0.538, 0.6653, 0.5355, 0.6567, 0.5355, 0.6913, 0.9418, 0.4201, 0.9667, 0.4201, 0.9667, 0.3857, 0.9418, 0.3857, 0.5206, 0.6393, 0.5206, 0.6047, 0.5183, 0.5964, 0.5183, 0.631, 0.7942, 0.6194, 0.7966, 0.6111, 0.7966, 0.5765, 0.7942, 0.5848, 0.5437, 0.3064, 0.5717, 0.3064, 0.5718, 0.299, 0.5438, 0.299, 0.6567, 0.921, 0.6642, 0.8948, 0.6642, 0.8548, 0.6567, 0.881, 0.2579, 0.2801, 0.2859, 0.2801, 0.2859, 0.253, 0.2579, 0.253, 0.7987, 0.6355, 0.7987, 0.5521, 0.7966, 0.5448, 0.7966, 0.6283, 0.2924, 0.307, 0.286, 0.307, 0.286, 0.4, 0.2924, 0.4001, 0.258, 0.0344, 0.286, 0.03438, 0.286, 0.0, 0.258, 2.043e-05, 0.3491, 0.874, 0.3395, 0.9072, 0.3395, 0.9472, 0.3491, 0.914, 0.71, 0.7902, 0.7195, 0.8234, 0.7195, 0.7834, 0.71, 0.7502, 1.808e-05, 0.2877, 0.09241, 0.2877, 0.09239, 0.2802, 0.0, 0.2803, 0.2924, 0.307, 0.2924, 0.4001, 0.4271, 0.3996, 0.4271, 0.3065, 0.286, 0.299, 0.3784, 0.299, 0.3786, 0.2595, 0.2862, 0.2595, 0.0, 0.2803, 0.09239, 0.2802, 0.0924, 0.2532, 1.247e-05, 0.2532, 0.2862, 0.253, 0.3786, 0.253, 0.3785, 0.2186, 0.2861, 0.2186, 0.0001138, 0.3272, 0.0925, 0.3272, 0.09241, 0.2877, 1.808e-05, 0.2877, 0.4541, 0.4817, 0.5465, 0.4819, 0.5463, 0.3461, 0.454, 0.3459, 0.08844, 0.931, 0.08844, 0.8892, 0.08531, 0.8783, 0.08531, 0.9201, 0.2923, 0.9191, 0.286, 0.9258, 0.2863, 0.9371, 0.2926, 0.9304, 0.7999, 0.9113, 0.7999, 0.8587, 0.7968, 0.8696, 0.7968, 0.9222, 0.9187, 0.2978, 0.8921, 0.2958, 0.8919, 0.3071, 0.9185, 0.309, 0.2923, 0.9191, 0.2917, 0.8806, 0.2861, 0.874, 0.286, 0.9258, 0.918, 0.3475, 0.9185, 0.309, 0.8919, 0.3071, 0.8923, 0.3483, 0.9243, 0.3543, 0.9241, 0.3024, 0.9185, 0.309, 0.918, 0.3475, 0.318, 0.9197, 0.3183, 0.8785, 0.2917, 0.8806, 0.2923, 0.9191, 0.9243, 0.2911, 0.9187, 0.2978, 0.9185, 0.309, 0.9241, 0.3024, 0.318, 0.9197, 0.2923, 0.9191, 0.2926, 0.9304, 0.3183, 0.931, 0.08844, 0.8783, 0.08844, 0.9201, 0.09157, 0.931, 0.09157, 0.8892, 0.8446, 0.9203, 0.8383, 0.927, 0.8386, 0.9383, 0.8449, 0.9315, 0.9243, 0.3017, 0.9243, 0.3543, 0.9275, 0.3433, 0.9275, 0.2908, 0.5659, 0.8585, 0.5394, 0.8566, 0.5392, 0.8679, 0.5657, 0.8698, 0.8446, 0.9203, 0.8441, 0.8818, 0.8384, 0.8751, 0.8383, 0.927, 0.5652, 0.9083, 0.5657, 0.8698, 0.5392, 0.8679, 0.5395, 0.9091, 0.5716, 0.915, 0.5714, 0.8632, 0.5657, 0.8698, 0.5652, 0.9083, 0.8703, 0.9209, 0.8706, 0.8797, 0.8441, 0.8818, 0.8446, 0.9203, 0.5716, 0.8519, 0.5659, 0.8585, 0.5657, 0.8698, 0.5714, 0.8632, 0.8703, 0.9209, 0.8446, 0.9203, 0.8449, 0.9315, 0.8706, 0.9322, 0.4537, 0.8537, 0.4537, 0.5945, 0.4531, 0.5969, 0.4531, 0.8562, 0.5118, 0.8338, 0.5182, 0.8443, 0.5183, 0.8418, 0.5118, 0.8313, 0.2848, 0.3337, 0.2848, 0.6126, 0.2855, 0.615, 0.2855, 0.3361, 0.3126, 0.8612, 0.286, 0.8616, 0.286, 0.8641, 0.3126, 0.8637, 0.3117, 0.6049, 0.3126, 0.8612, 0.3181, 0.8715, 0.3181, 0.5945, 0.5118, 0.8313, 0.5127, 0.575, 0.4861, 0.5745, 0.4861, 0.8321, 0.5183, 0.8418, 0.5183, 0.5648, 0.5127, 0.575, 0.5118, 0.8313, 0.286, 0.6041, 0.286, 0.8616, 0.3126, 0.8612, 0.3117, 0.6049, 0.3181, 0.8715, 0.3126, 0.8612, 0.3126, 0.8637, 0.3181, 0.874, 0.4861, 0.8346, 0.5118, 0.8338, 0.5118, 0.8313, 0.4861, 0.8321, 0.5464, 0.824, 0.5464, 0.5648, 0.5457, 0.5672, 0.5457, 0.8265, 0.4797, 0.8338, 0.4861, 0.8443, 0.4861, 0.8418, 0.4797, 0.8313, 0.8372, 0.5448, 0.8372, 0.8237, 0.8379, 0.8262, 0.8379, 0.5473, 0.3447, 0.8612, 0.3181, 0.8616, 0.3181, 0.8641, 0.3447, 0.8637, 0.3438, 0.6049, 0.3447, 0.8612, 0.3503, 0.8715, 0.3503, 0.5945, 0.4797, 0.8313, 0.4806, 0.575, 0.454, 0.5745, 0.454, 0.8321, 0.4861, 0.8418, 0.4861, 0.5648, 0.4806, 0.575, 0.4797, 0.8313, 0.3181, 0.6041, 0.3181, 0.8616, 0.3447, 0.8612, 0.3438, 0.6049, 0.3503, 0.8715, 0.3447, 0.8612, 0.3447, 0.8637, 0.3503, 0.874, 0.454, 0.8346, 0.4797, 0.8338, 0.4797, 0.8313, 0.454, 0.8321, 0.5437, 0.8306, 0.5437, 0.7618, 0.538, 0.742, 0.538, 0.8109, 0.3391, 0.9419, 0.3183, 0.9422, 0.3187, 0.9626, 0.3395, 0.9623, 0.538, 0.6731, 0.538, 0.742, 0.5437, 0.7223, 0.5437, 0.6534, 0.4321, 0.8767, 0.4112, 0.8764, 0.4109, 0.8969, 0.4318, 0.8971, 0.3391, 0.9419, 0.3395, 0.874, 0.3187, 0.8743, 0.3183, 0.9422, 0.4321, 0.9651, 0.4318, 0.8971, 0.4109, 0.8969, 0.4112, 0.9648, 0.04527, 0.3337, 0.04527, 0.8705, 0.07645, 0.8719, 0.07645, 0.335, 0.04527, 0.8705, 0.03822, 0.877, 0.06941, 0.8783, 0.07645, 0.8719, 0.7619, 0.5434, 0.7619, 0.006462, 0.7307, 0.007871, 0.7307, 0.5448, 0.7619, 0.006462, 0.7548, 0.0, 0.7237, 0.001409, 0.7307, 0.007871, 0.04527, 0.8705, 0.04527, 0.3337, 0.03822, 0.3401, 0.03822, 0.877, 0.7307, 0.5448, 0.7307, 0.007871, 0.7237, 0.001409, 0.7237, 0.5384, 0.1147, 0.8718, 0.1459, 0.8703, 0.1459, 0.3337, 0.1147, 0.3352, 0.8383, 0.001485, 0.8071, 0.0, 0.8001, 0.006485, 0.8313, 0.007969, 0.8313, 0.007969, 0.8001, 0.006485, 0.8001, 0.5434, 0.8313, 0.5448, 0.1217, 0.8783, 0.1529, 0.8768, 0.1459, 0.8703, 0.1147, 0.8718, 0.8383, 0.001485, 0.8313, 0.007969, 0.8313, 0.5448, 0.8383, 0.5384, 0.1529, 0.3402, 0.1459, 0.3337, 0.1459, 0.8703, 0.1529, 0.8768, 0.6567, 0.7, 0.6567, 0.7689, 0.6624, 0.7886, 0.6624, 0.7197, 0.5125, 0.9122, 0.4917, 0.9125, 0.492, 0.9329, 0.5129, 0.9326, 0.5437, 0.6336, 0.5437, 0.5648, 0.538, 0.5845, 0.538, 0.6534, 0.4533, 0.8767, 0.4324, 0.8764, 0.4321, 0.8969, 0.453, 0.8971, 0.5125, 0.9122, 0.5129, 0.8443, 0.492, 0.8446, 0.4917, 0.9125, 0.4533, 0.9651, 0.453, 0.8971, 0.4321, 0.8969, 0.4324, 0.9648, 0.1076, 0.8783, 0.1076, 0.3415, 0.07645, 0.3401, 0.07645, 0.877, 0.1076, 0.3415, 0.1147, 0.335, 0.0835, 0.3337, 0.07645, 0.3401, 0.7619, 0.001409, 0.7619, 0.5384, 0.7931, 0.537, 0.7931, 0.0, 0.7619, 0.5384, 0.7689, 0.5448, 0.8001, 0.5434, 0.7931, 0.537, 0.1076, 0.3415, 0.1076, 0.8783, 0.1147, 0.8719, 0.1147, 0.335, 0.7931, 0.0, 0.7931, 0.537, 0.8001, 0.5434, 0.8001, 0.006462, 0.1529, 0.8718, 0.1841, 0.8703, 0.1841, 0.3337, 0.1529, 0.3352, 0.03822, 0.3352, 0.007047, 0.3337, 0.0, 0.3402, 0.03118, 0.3417, 0.03118, 0.3417, 0.0, 0.3402, 4.233e-08, 0.8771, 0.03118, 0.8785, 0.1599, 0.8783, 0.1911, 0.8768, 0.1841, 0.8703, 0.1529, 0.8718, 0.03822, 0.3352, 0.03118, 0.3417, 0.03118, 0.8785, 0.03822, 0.8721, 0.1911, 0.3402, 0.1841, 0.3337, 0.1841, 0.8703, 0.1911, 0.8768, 0.6032, 0.5641, 0.6032, 0.03793, 0.572, 0.0376, 0.572, 0.5638, 0.6857, 0.03754, 0.6846, 0.01326, 0.6779, 0.01163, 0.6791, 0.03593, 0.6478, 0.03633, 0.6478, 0.5624, 0.6791, 0.562, 0.6791, 0.03593, 0.7195, 0.7873, 0.7214, 0.7806, 0.7214, 0.7502, 0.7195, 0.7569, 0.6032, 0.03793, 0.6032, 0.5641, 0.6099, 0.5625, 0.6099, 0.03634, 0.6791, 0.03593, 0.6791, 0.562, 0.6857, 0.5636, 0.6857, 0.03754, 0.6857, 0.5608, 0.717, 0.5602, 0.717, 0.03552, 0.6857, 0.03615, 0.6099, 0.03778, 0.6412, 0.03836, 0.6406, 0.002162, 0.6105, 0.01038, 0.6412, 0.03836, 0.6099, 0.03778, 0.6099, 0.563, 0.6412, 0.5636, 0.6923, 0.563, 0.7237, 0.5624, 0.717, 0.5602, 0.6857, 0.5608, 0.6478, 0.03619, 0.6412, 0.03836, 0.6412, 0.5636, 0.6478, 0.5614, 0.7237, 0.03771, 0.717, 0.03552, 0.717, 0.5602, 0.7237, 0.5624, 0.6643, 0.7068, 0.6624, 0.7, 0.6624, 0.7315, 0.6643, 0.7383, 0.6032, 0.03793, 0.6021, 0.001612, 0.5731, 0.01331, 0.572, 0.0376, 0.6791, 0.03593, 0.6779, 0.01163, 0.6489, 0.0, 0.6478, 0.03633, 0.6099, 0.03634, 0.6088, 0.0, 0.6021, 0.001612, 0.6032, 0.03793, 0.6643, 0.7767, 0.6643, 0.7451, 0.6624, 0.7383, 0.6624, 0.77, 0.6412, 0.03836, 0.6478, 0.03619, 0.6472, 0.0, 0.6406, 0.002162, 0.717, 0.03552, 0.7237, 0.03771, 0.723, 0.01034, 0.7165, 0.008154, 0.6857, 0.03615, 0.717, 0.03552, 0.7165, 0.008154, 0.6863, 0.0, 0.272, 0.6229, 0.272, 0.5957, 0.2699, 0.5884, 0.2699, 0.6157, 0.7984, 0.8058, 0.7984, 0.7785, 0.7966, 0.7722, 0.7966, 0.7995, 0.272, 0.3756, 0.272, 0.341, 0.2699, 0.3337, 0.2699, 0.3683, 0.2848, 0.4203, 0.2848, 0.3857, 0.283, 0.3794, 0.283, 0.414, 0.5457, 0.5648, 0.5437, 0.572, 0.5437, 0.7921, 0.5457, 0.7849, 0.6566, 0.9186, 0.6567, 0.7, 0.6287, 0.7, 0.6286, 0.9186, 0.2579, 0.2876, 0.2859, 0.2875, 0.2859, 0.2801, 0.2579, 0.2801, 0.544, 0.2595, 0.572, 0.2595, 0.572, 0.253, 0.544, 0.253, 0.5438, 0.299, 0.5718, 0.299, 0.572, 0.2595, 0.544, 0.2595, 0.0, 0.0, 0.0, 0.0, 0.0, 0.0, 0.0, 0.0, 0.258, 0.3335, 0.286, 0.3335, 0.286, 0.327, 0.258, 0.327, 0.544, 0.253, 0.572, 0.253, 0.5719, 0.2186, 0.5439, 0.2186, 0.4271, 0.5663, 0.4271, 0.5945, 0.454, 0.5944, 0.454, 0.5662, 0.6567, 0.8286, 0.6642, 0.8548, 0.6642, 0.8148, 0.6567, 0.7886, 0.2848, 0.4203, 0.283, 0.414, 0.283, 0.6341, 0.2848, 0.6404, 0.5719, 0.2186, 0.5711, 0.0, 0.5431, 1.765e-08, 0.5439, 0.2186, 0.0925, 0.3272, 0.258, 0.327, 0.258, 0.3, 0.09252, 0.3001, 0.4271, 0.3996, 0.4271, 0.5663, 0.454, 0.5662, 0.454, 0.3995, 0.09252, 0.3336, 0.258, 0.3335, 0.258, 0.327, 0.0925, 0.3272, 0.4207, 0.3996, 0.4207, 0.5662, 0.4271, 0.5663, 0.4271, 0.3996, 0.7036, 0.7309, 0.7036, 0.5641, 0.6694, 0.5641, 0.6694, 0.7309, 0.3786, 0.253, 0.544, 0.253, 0.5439, 0.2186, 0.3785, 0.2186, 0.71, 0.7309, 0.71, 0.5641, 0.7036, 0.5641, 0.7036, 0.7309, 0.3786, 0.2595, 0.544, 0.2595, 0.544, 0.253, 0.3786, 0.253, 0.3784, 0.299, 0.5438, 0.299, 0.5437, 0.2646, 0.3783, 0.2646, 0.09252, 0.04198, 0.258, 0.04186, 0.258, 0.0344, 0.0925, 0.03452, 0.0925, 0.03452, 0.258, 0.0344, 0.258, 2.043e-05, 0.09252, 0.0001418, 0.3783, 0.3064, 0.5437, 0.3064, 0.5438, 0.299, 0.3784, 0.299, 0.09241, 0.2877, 0.2579, 0.2876, 0.2579, 0.2801, 0.09239, 0.2802, 0.8726, 0.8751, 0.8726, 0.7084, 0.8652, 0.7084, 0.8652, 0.875, 0.8652, 0.875, 0.8652, 0.7084, 0.8383, 0.7085, 0.8383, 0.8751, 0.09239, 0.2802, 0.2579, 0.2801, 0.2579, 0.253, 0.0924, 0.2532, 0.7237, 0.563, 0.7218, 0.5693, 0.7218, 0.7894, 0.7237, 0.7832, 0.0, 0.0, 0.0, 0.0, 0.0, 0.0, 0.0, 0.0, 0.0, 0.0, 0.0, 0.0, 0.0, 0.0, 0.0, 0.0, 0.0, 0.0, 0.0, 0.0, 0.0, 0.0, 0.0, 0.0, 0.6286, 0.7, 0.6007, 0.7, 0.6004, 0.7395, 0.6284, 0.7395, 0.2859, 0.2875, 0.2579, 0.2876, 0.258, 0.327, 0.286, 0.327, 0.272, 0.6229, 0.283, 0.6614, 0.283, 0.6341, 0.272, 0.5957, 0.6004, 0.7395, 0.6007, 0.9581, 0.6286, 0.9582, 0.6284, 0.7395, 0.2579, 0.253, 0.2859, 0.253, 0.286, 0.03438, 0.258, 0.0344, 0.272, 0.5957, 0.272, 0.3756, 0.2699, 0.3683, 0.2699, 0.5884, 0.6566, 0.9186, 0.6286, 0.9186, 0.6287, 0.9581, 0.6567, 0.9581, 0.283, 0.3794, 0.272, 0.341, 0.272, 0.3756, 0.283, 0.414, 0.4543, 0.5645, 0.5466, 0.5648, 0.5465, 0.4819, 0.4541, 0.4817, 0.572, 0.7, 0.6644, 0.6999, 0.6644, 0.5641, 0.572, 0.5642, 0.2422, 0.9145, 0.2422, 0.7778, 0.2404, 0.7715, 0.2404, 0.9082, 0.7987, 0.7722, 0.7987, 0.6355, 0.7966, 0.6283, 0.7966, 0.765, 1.247e-05, 0.2532, 0.0924, 0.2532, 0.09247, 0.1174, 7.53e-05, 0.1175, 0.7942, 0.8395, 0.7966, 0.8312, 0.7966, 0.6946, 0.7942, 0.7028, 0.5206, 0.8594, 0.5206, 0.7228, 0.5183, 0.7145, 0.5183, 0.8512, 0.9417, 0.6388, 0.9666, 0.6387, 0.9666, 0.503, 0.9417, 0.503, 0.538, 0.9201, 0.538, 0.7834, 0.5355, 0.7748, 0.5355, 0.9115, 0.7769, 0.9002, 0.7793, 0.8915, 0.7793, 0.7549, 0.7769, 0.7635, 0.7793, 0.8915, 0.7811, 0.8852, 0.7811, 0.7486, 0.7793, 0.7549, 0.5337, 0.9052, 0.5337, 0.7685, 0.5227, 0.73, 0.5227, 0.8667, 0.7811, 0.8852, 0.7921, 0.8468, 0.7921, 0.7101, 0.7811, 0.7486, 0.7921, 0.8468, 0.7942, 0.8395, 0.7942, 0.7028, 0.7921, 0.7101, 0.8251, 0.6815, 0.8002, 0.6814, 0.8003, 0.7643, 0.8252, 0.7644, 0.71, 0.824, 0.71, 0.7309, 0.7036, 0.7309, 0.7036, 0.824, 0.5355, 0.6913, 0.5337, 0.685, 0.5337, 0.7685, 0.5355, 0.7748, 0.6826, 0.8957, 0.6845, 0.8241, 0.6731, 0.826, 0.6711, 0.8976, 0.6711, 0.8976, 0.6731, 0.826, 0.6663, 0.8352, 0.6644, 0.9069, 0.516, 0.9169, 0.516, 0.8443, 0.5129, 0.8551, 0.5129, 0.9278, 0.7236, 0.9181, 0.7218, 0.8464, 0.7123, 0.8531, 0.7142, 0.9247, 0.7142, 0.9247, 0.7123, 0.8531, 0.7008, 0.8512, 0.7027, 0.9229, 0.7027, 0.9229, 0.7008, 0.8512, 0.694, 0.8419, 0.6959, 0.9136, 0.2404, 0.688, 0.2404, 0.7607, 0.2435, 0.7715, 0.2435, 0.6988, 0.694, 0.9136, 0.6921, 0.9023, 0.6826, 0.8957, 0.6711, 0.8976, 0.6644, 0.9069, 0.6663, 0.9181, 0.6758, 0.9247, 0.6873, 0.9229, 0.694, 0.8419, 0.7008, 0.8512, 0.7123, 0.8531, 0.7218, 0.8464, 0.7236, 0.8352, 0.7169, 0.8259, 0.7054, 0.8241, 0.6959, 0.8307, 0.6921, 0.9023, 0.694, 0.8307, 0.6845, 0.8241, 0.6826, 0.8957, 0.9605, 0.7667, 0.9605, 0.9622, 0.9612, 0.963, 0.9612, 0.7675, 0.9787, 0.2861, 0.9791, 0.001145, 0.9706, 0.0, 0.9702, 0.2849, 0.9702, 0.2849, 0.9706, 0.0, 0.959, 9.716e-05, 0.9586, 0.285, 0.9586, 0.285, 0.959, 9.716e-05, 0.9511, 0.001379, 0.9507, 0.2863, 0.2429, 0.7723, 0.2429, 0.9673, 0.2435, 0.9666, 0.2435, 0.7715, 0.2195, 0.9758, 0.2191, 0.6911, 0.2106, 0.6923, 0.211, 0.9769, 0.211, 0.9769, 0.2106, 0.6923, 0.199, 0.6922, 0.1994, 0.9768, 0.9596, 0.2892, 0.9712, 0.2891, 0.9791, 0.2878, 0.9787, 0.2861, 0.9702, 0.2849, 0.9586, 0.285, 0.9507, 0.2863, 0.9511, 0.288, 0.2106, 0.6923, 0.2191, 0.6911, 0.2195, 0.6894, 0.2117, 0.6881, 0.2001, 0.688, 0.1916, 0.6892, 0.1911, 0.6909, 0.199, 0.6922, 0.1994, 0.9768, 0.199, 0.6922, 0.1911, 0.6909, 0.1916, 0.9756, 0.2442, 0.688, 0.2442, 0.8836, 0.2449, 0.8843, 0.2449, 0.6888, 0.5999, 0.986, 0.6004, 0.7011, 0.5919, 0.7, 0.5915, 0.9849, 0.5915, 0.9849, 0.5919, 0.7, 0.5803, 0.7001, 0.5799, 0.985, 0.5799, 0.985, 0.5803, 0.7001, 0.5724, 0.7014, 0.572, 0.9863, 0.2435, 0.6888, 0.2435, 0.8839, 0.2442, 0.8831, 0.2442, 0.688, 0.9507, 0.2878, 0.9503, 0.003102, 0.9418, 0.004257, 0.9422, 0.2889, 0.9422, 0.2889, 0.9418, 0.004257, 0.9302, 0.004165, 0.9306, 0.2888, 0.5809, 0.9891, 0.5925, 0.989, 0.6004, 0.9878, 0.5999, 0.986, 0.5915, 0.9849, 0.5799, 0.985, 0.572, 0.9863, 0.5724, 0.988, 0.9418, 0.004257, 0.9503, 0.003102, 0.9507, 0.001377, 0.9428, 9.198e-05, 0.9312, 0.0, 0.9227, 0.001154, 0.9223, 0.00288, 0.9302, 0.004165, 0.9306, 0.2888, 0.9302, 0.004165, 0.9223, 0.00288, 0.9227, 0.2875, 0.4109, 0.5968, 0.4069, 0.5952, 0.4069, 0.8815, 0.4109, 0.8831, 0.4069, 0.5952, 0.3964, 0.5945, 0.3964, 0.8807, 0.4069, 0.8815, 0.3964, 0.5945, 0.3855, 0.595, 0.3855, 0.8813, 0.3964, 0.8807, 0.3855, 0.595, 0.3806, 0.5966, 0.3806, 0.8829, 0.3855, 0.8813, 0.3503, 0.8835, 0.3543, 0.8818, 0.3543, 0.5952, 0.3503, 0.5968, 0.3543, 0.8818, 0.3648, 0.8811, 0.3648, 0.5945, 0.3543, 0.5952, 0.3648, 0.8811, 0.3757, 0.8817, 0.3757, 0.5951, 0.3648, 0.5945, 0.3648, 0.8811, 0.3543, 0.8818, 0.3503, 0.8835, 0.3551, 0.8851, 0.366, 0.8856, 0.3766, 0.8849, 0.3806, 0.8833, 0.3757, 0.8817, 0.3952, 0.8853, 0.4061, 0.8847, 0.4109, 0.8831, 0.4069, 0.8815, 0.3964, 0.8807, 0.3855, 0.8813, 0.3806, 0.8829, 0.3846, 0.8845, 0.3757, 0.8817, 0.3806, 0.8833, 0.3806, 0.5966, 0.3757, 0.5951, 0.9223, 0.002289, 0.9183, 0.000674, 0.9183, 0.2777, 0.9223, 0.2794, 0.9183, 0.000674, 0.9077, 0.0, 0.9077, 0.2771, 0.9183, 0.2777, 0.9077, 0.0, 0.8968, 0.0006614, 0.8968, 0.2777, 0.9077, 0.2771, 0.8968, 0.0006614, 0.8919, 0.002271, 0.8919, 0.2793, 0.8968, 0.2777, 0.4109, 0.8742, 0.415, 0.8726, 0.415, 0.5951, 0.4109, 0.5967, 0.415, 0.8726, 0.4255, 0.8719, 0.4255, 0.5945, 0.415, 0.5951, 0.4255, 0.8719, 0.4364, 0.8726, 0.4364, 0.5951, 0.4255, 0.5945, 0.4255, 0.8719, 0.415, 0.8726, 0.4109, 0.8742, 0.4158, 0.8758, 0.4267, 0.8764, 0.4372, 0.8758, 0.4413, 0.8742, 0.4364, 0.8726, 0.9065, 0.2816, 0.9174, 0.281, 0.9223, 0.2794, 0.9183, 0.2777, 0.9077, 0.2771, 0.8968, 0.2777, 0.8919, 0.2793, 0.896, 0.281, 0.4364, 0.8726, 0.4413, 0.8742, 0.4413, 0.5967, 0.4364, 0.5951, 0.2855, 0.5036, 0.2855, 0.6735, 0.2859, 0.6736, 0.2859, 0.5037, 0.9605, 0.937, 0.9605, 0.7672, 0.9551, 0.767, 0.9551, 0.9368, 0.9551, 0.9368, 0.9551, 0.767, 0.9473, 0.7668, 0.9473, 0.9366, 0.9473, 0.9366, 0.9473, 0.7668, 0.9417, 0.7667, 0.9417, 0.9365, 0.2855, 0.3337, 0.2855, 0.5036, 0.2859, 0.5036, 0.2859, 0.3337, 0.8726, 0.7089, 0.8726, 0.8788, 0.878, 0.8786, 0.878, 0.7087, 0.878, 0.7087, 0.878, 0.8786, 0.8858, 0.8784, 0.8858, 0.7085, 0.5448, 0.8058, 0.5448, 0.7979, 0.5445, 0.7923, 0.544, 0.7921, 0.5437, 0.7976, 0.5437, 0.8056, 0.544, 0.8112, 0.5445, 0.8114, 0.7237, 0.795, 0.7233, 0.7894, 0.7229, 0.7896, 0.7225, 0.7952, 0.7225, 0.8032, 0.7229, 0.8087, 0.7233, 0.8085, 0.7237, 0.8029, 0.8858, 0.7085, 0.8858, 0.8784, 0.8914, 0.8783, 0.8914, 0.7084, 0.2855, 0.6736, 0.2855, 0.8279, 0.2859, 0.8279, 0.2859, 0.6736, 0.4917, 0.9991, 0.4917, 0.8448, 0.4863, 0.8446, 0.4863, 0.9989, 0.4863, 0.9989, 0.4863, 0.8446, 0.4785, 0.8444, 0.4785, 0.9986, 0.4785, 0.9986, 0.4785, 0.8444, 0.4728, 0.8443, 0.4728, 0.9985, 0.2424, 0.7716, 0.2424, 0.9259, 0.2429, 0.9258, 0.2429, 0.7715, 0.454, 0.8449, 0.454, 0.9992, 0.4594, 0.999, 0.4594, 0.8447, 0.4594, 0.8447, 0.4594, 0.999, 0.4672, 0.9987, 0.4672, 0.8444, 0.7966, 0.8113, 0.7966, 0.8192, 0.7969, 0.8248, 0.7974, 0.825, 0.7977, 0.8195, 0.7977, 0.8115, 0.7974, 0.8059, 0.7969, 0.8058, 0.7203, 0.801, 0.7206, 0.8065, 0.7211, 0.8064, 0.7214, 0.8007, 0.7214, 0.7928, 0.7211, 0.7873, 0.7206, 0.7874, 0.7203, 0.7931, 0.4672, 0.8444, 0.4672, 0.9987, 0.4728, 0.9986, 0.4728, 0.8443])
me_cube_002.materials.append(mat_watch_tower_wood)
me_cube_002.use_remesh_preserve_volume = False
me_cube_002.use_remesh_preserve_attributes = False
me_cube_002.use_mirror_vertex_groups = False
me_cube_002.update()

# ---- objects
ob_watch_tower = bpy.data.objects.new('Watch Tower', me_cube_002)

# ---- transforms, parenting, visibility, modifiers, constraints
ob_watch_tower.location = (0.0, 0.0, 0.0)
ob_watch_tower.rotation_euler = (1.571, 0.0, 0.0)
ob_watch_tower.lineart.crease_threshold = 0.0

# ---- collection membership
col_collection_1.objects.link(ob_watch_tower)

# ---- scene / render settings (as saved in the file)
scene.frame_start = 1; scene.frame_end = 250; scene.frame_set(1)
scene.render.engine = 'CYCLES'
scene.render.resolution_percentage = 50
scene.render.dither_intensity = 0.0
scene.cycles.use_denoising = False
scene.cycles.samples = 128
scene.cycles.sampling_pattern = 'TABULATED_SOBOL'
scene.cycles.light_sampling_threshold = 0.0
scene.cycles.use_adaptive_sampling = False
scene.cycles.use_light_tree = False
scene.cycles.blur_glossy = 0.0
scene.cycles.sample_clamp_indirect = 0.0
scene.view_settings.view_transform = 'Standard'
bpy.context.view_layer.update()

# ---- added for rendering (the .blend has no active camera and no usable light): camera, sun
cam_auto = bpy.data.cameras.new('AutoCamera')
cam_auto.lens = 50.0
cam_auto.sensor_width = 36.0
cam_auto.clip_end = 1000.0
ob_auto_camera = bpy.data.objects.new('AutoCamera', cam_auto)
scene.collection.objects.link(ob_auto_camera)
ob_auto_camera.location = (7.01789, -8.53313, 8.70116)
ob_auto_camera.rotation_euler = (1.09748, -7.21219e-08, 0.694738)
scene.camera = ob_auto_camera
light_auto_sun = bpy.data.lights.new('AutoSun', 'SUN')
light_auto_sun.energy = 3.0
light_auto_sun.angle = 0.0523599
ob_auto_sun = bpy.data.objects.new('AutoSun', light_auto_sun)
scene.collection.objects.link(ob_auto_sun)
ob_auto_sun.rotation_euler = (0.872665, 0.174533, 0.523599)
bpy.context.view_layer.update()
